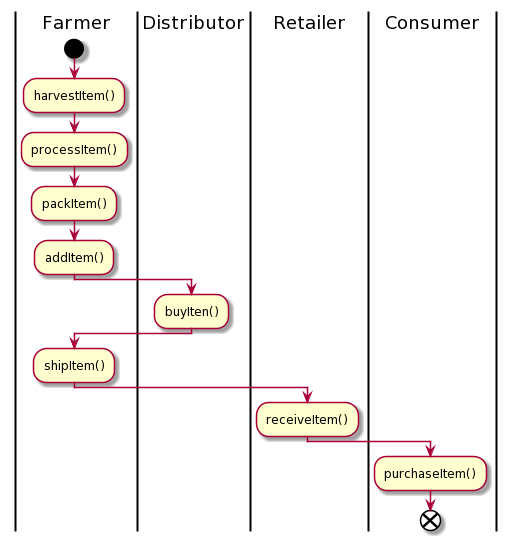

The diagram above was rendered by PlantUML. Its source (embedded in the PNG):
@startuml
' http://www.plantuml.com/plantuml/uml/dP4nReGm44Lxdy9TaY8NS9gD4aLA6-K2WvcLhO11dZ7IIXm-mp8u5Dc2RT3yUV3n_puHG-RIT_RLSvmYNypy0Rd7F9ihCYv0df3uax5_V7enRio3Hw8_3Vwd2cZRRPxV8t6EJU51p5nJBaBIGkeV78KurlU_a25srtr6Zt72Yjw6H6NzP2pP1w3ACBNc90_9OCo3NQsT_Gwei_MG15ZxR3MAzSFvZ6WRX4IADDM_I0BgNkOEcN534lS6MPBTG9mNGoWSC77qqhc0NLdhuNUBNG9fyOYhLggMczhvQT57FFKkrDEhklUClm00

|Farmer|
start
:harvestItem();
:processItem();
:packItem();
:addItem();
|Distributor|
:buyIten();
|Farmer|
:shipItem();
|Retailer|
:receiveItem();
|Consumer|
:purchaseItem();
end


' Farmer: The Farmer can
'   - harvest coffee beans
'   - process coffee beans
'   - pack coffee palettes
'   - add coffee palettes
'   - ship coffee palettes
'   - track authenticity
' Distributor: The Distributor can
'   - buy coffee palettes
'   - track authenticity
' Retailer: The Retailer can
'   - receive coffee palettes
'   - track authenticity
' Consumer: The consumer can
'   - buy coffee palettes
'   - track authenticity
@enduml